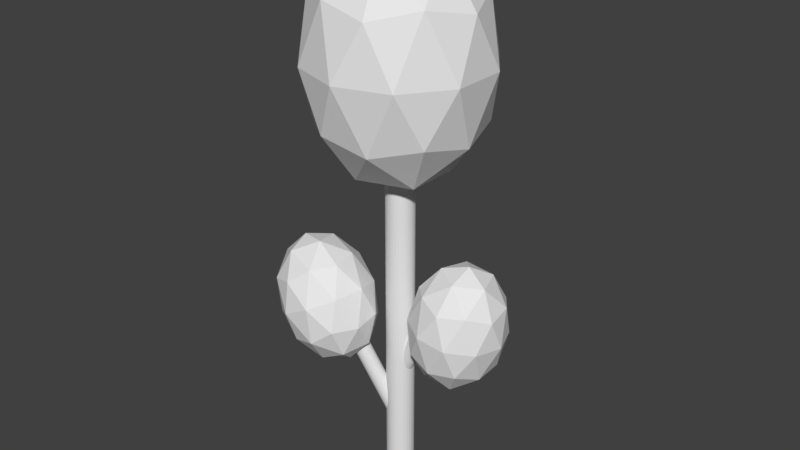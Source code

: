 # Source: Tree3.blend  (saved by Blender 2.79.0; exported with 4.5.12 LTS)
import bpy
from mathutils import Matrix  # noqa: F401  (used for matrix-valued properties, if any)

bpy.ops.wm.read_factory_settings(use_empty=True)
scene = bpy.context.scene
scene.name = 'Scene'

# ---- collections
col_collection_1 = bpy.data.collections.new('Collection 1'); scene.collection.children.link(col_collection_1)

# ---- materials (node trees are filled in below, after node groups)
mat_tree_bark = bpy.data.materials.new('tree bark')
mat_tree_bark.alpha_threshold = 0.0
mat_tree_bark.use_transparent_shadow = False
mat_tree_bark.roughness = 0.5
mat_leaves = bpy.data.materials.new('leaves')
mat_leaves.alpha_threshold = 0.0
mat_leaves.use_transparent_shadow = False
mat_leaves.roughness = 0.5

# ---- material node trees

# ---- world
world_world = bpy.data.worlds.new('World'); scene.world = world_world
world_world.color = (0.05088, 0.05088, 0.05088)
world_world.use_sun_shadow = False
world_world.sun_shadow_jitter_overblur = 0.0
world_world.cycles.sampling_method = 'MANUAL'

# ---- meshes
me_cylinder = bpy.data.meshes.new('Cylinder')
me_cylinder.from_pydata([(0.0, 7.483, -0.6149), (0.0, -7.483, -0.6149), (0.12, 7.483, -0.6031), (0.12, -7.483, -0.6031), (0.2353, 7.483, -0.5681), (0.2353, -7.483, -0.5681), (0.3416, 7.483, -0.5113), (0.3416, -7.483, -0.5113), (0.4348, 7.483, -0.4348), (0.4348, -7.483, -0.4348), (0.5113, 7.483, -0.3416), (0.5113, -7.483, -0.3416), (0.5681, 7.483, -0.2353), (0.5681, -7.483, -0.2353), (0.6031, 7.483, -0.12), (0.6031, -7.483, -0.12), (0.6149, 7.483, -3.735e-07), (0.6149, -7.483, 2.807e-07), (0.6031, 7.483, 0.12), (0.6031, -7.483, 0.12), (0.5681, 7.483, 0.2353), (0.5681, -7.483, 0.2353), (0.5113, 7.483, 0.3416), (0.5113, -7.483, 0.3416), (0.4348, 7.483, 0.4348), (0.4348, -7.483, 0.4348), (0.3416, 7.483, 0.5113), (0.3416, -7.483, 0.5113), (0.2353, 7.483, 0.5681), (0.2353, -7.483, 0.5681), (0.12, 7.483, 0.6031), (0.12, -7.483, 0.6031), (-2.004e-07, 7.483, 0.6149), (-2.004e-07, -7.483, 0.6149), (-0.12, 7.483, 0.6031), (-0.12, -7.483, 0.6031), (-0.2353, 7.483, 0.5681), (-0.2353, -7.483, 0.5681), (-0.3416, 7.483, 0.5113), (-0.3416, -7.483, 0.5113), (-0.4348, 7.483, 0.4348), (-0.4348, -7.483, 0.4348), (-0.5113, 7.483, 0.3416), (-0.5113, -7.483, 0.3416), (-0.5681, 7.483, 0.2353), (-0.5681, -7.483, 0.2353), (-0.6031, 7.483, 0.12), (-0.6031, -7.483, 0.12), (-0.6149, 7.483, -9.208e-07), (-0.6149, -7.483, -2.667e-07), (-0.6031, 7.483, -0.12), (-0.6031, -7.483, -0.12), (-0.5681, 7.483, -0.2353), (-0.5681, -7.483, -0.2353), (-0.5113, 7.483, -0.3416), (-0.5113, -7.483, -0.3416), (-0.4348, 7.483, -0.4348), (-0.4348, -7.483, -0.4348), (-0.3416, 7.483, -0.5113), (-0.3416, -7.483, -0.5113), (-0.2353, 7.483, -0.5681), (-0.2353, -7.483, -0.5681), (-0.12, 7.483, -0.6031), (-0.12, -7.483, -0.6031), (-1.24, -0.9694, 1.231), (0.2499, -4.909, 0.2496), (0.1691, -1.97, -0.3682), (1.953, 1.97, -0.3682), (0.2345, -1.999, -0.3611), (2.018, 1.94, -0.3611), (0.2975, -2.028, -0.3402), (2.081, 1.912, -0.3402), (0.3555, -2.054, -0.3062), (2.139, 1.885, -0.3062), (0.4063, -2.077, -0.2604), (2.19, 1.862, -0.2604), (0.448, -2.096, -0.2046), (2.232, 1.843, -0.2046), (0.479, -2.11, -0.1409), (2.263, 1.829, -0.1409), (0.4981, -2.119, -0.07184), (2.282, 1.821, -0.07184), (0.5045, -2.122, -1.123e-07), (2.288, 1.818, -2.845e-07), (0.4981, -2.119, 0.07184), (2.282, 1.821, 0.07184), (0.479, -2.11, 0.1409), (2.263, 1.829, 0.1409), (0.448, -2.096, 0.2046), (2.232, 1.843, 0.2046), (0.4063, -2.077, 0.2604), (2.19, 1.862, 0.2604), (0.3555, -2.054, 0.3062), (2.139, 1.885, 0.3062), (0.2975, -2.028, 0.3402), (2.081, 1.912, 0.3402), (0.2345, -1.999, 0.3611), (2.018, 1.94, 0.3611), (0.1691, -1.97, 0.3682), (1.953, 1.97, 0.3682), (0.1037, -1.94, 0.3611), (1.887, 1.999, 0.3611), (0.04073, -1.912, 0.3402), (1.824, 2.028, 0.3402), (-0.01727, -1.885, 0.3062), (1.766, 2.054, 0.3062), (-0.0681, -1.862, 0.2604), (1.715, 2.077, 0.2604), (-0.1098, -1.843, 0.2046), (1.674, 2.096, 0.2046), (-0.1408, -1.829, 0.1409), (1.643, 2.11, 0.1409), (-0.1599, -1.821, 0.07184), (1.624, 2.119, 0.07184), (-0.1663, -1.818, -4.534e-07), (1.617, 2.122, -6.256e-07), (-0.1599, -1.821, -0.07184), (1.624, 2.119, -0.07184), (-0.1408, -1.829, -0.1409), (1.643, 2.11, -0.1409), (-0.1098, -1.843, -0.2046), (1.674, 2.096, -0.2046), (-0.0681, -1.862, -0.2604), (1.715, 2.077, -0.2604), (-0.01726, -1.885, -0.3062), (1.766, 2.054, -0.3062), (0.04073, -1.912, -0.3402), (1.824, 2.028, -0.3402), (0.1037, -1.94, -0.3611), (1.887, 1.999, -0.3611), (0.1913, -4.938, 0.2797), (-1.298, -0.9991, 1.261), (0.1273, -4.967, 0.2968), (-1.362, -1.028, 1.278), (0.0601, -4.993, 0.3003), (-1.429, -1.054, 1.281), (-0.007536, -5.016, 0.29), (-1.497, -1.077, 1.271), (-0.07307, -5.035, 0.2663), (-1.563, -1.096, 1.247), (-0.134, -5.049, 0.2302), (-1.624, -1.11, 1.211), (-0.1879, -5.058, 0.183), (-1.677, -1.118, 1.164), (-0.2328, -5.061, 0.1266), (-1.722, -1.121, 1.108), (-0.2669, -5.058, 0.06304), (-1.756, -1.118, 1.044), (-0.289, -5.049, -0.005148), (-1.779, -1.11, 0.9759), (-0.2981, -5.035, -0.07536), (-1.788, -1.096, 0.9056), (-0.294, -5.016, -0.1449), (-1.784, -1.077, 0.8361), (-0.2767, -4.993, -0.2111), (-1.766, -1.054, 0.7699), (-0.247, -4.967, -0.2714), (-1.737, -1.028, 0.7096), (-0.2059, -4.938, -0.3235), (-1.695, -0.9991, 0.6575), (-0.1552, -4.909, -0.3654), (-1.645, -0.9694, 0.6156), (-0.09664, -4.879, -0.3955), (-1.586, -0.9398, 0.5855), (-0.03256, -4.851, -0.4126), (-1.522, -0.9113, 0.5684), (0.03459, -4.824, -0.4161), (-1.455, -0.8851, 0.5649), (0.1022, -4.801, -0.4058), (-1.387, -0.862, 0.5752), (0.1678, -4.782, -0.3822), (-1.322, -0.8431, 0.5988), (0.2287, -4.768, -0.3461), (-1.261, -0.8291, 0.6349), (0.2826, -4.76, -0.2989), (-1.207, -0.8205, 0.6821), (0.3275, -4.757, -0.2424), (-1.162, -0.8176, 0.7386), (0.3616, -4.76, -0.1789), (-1.128, -0.8205, 0.8021), (0.3837, -4.768, -0.1107), (-1.106, -0.8291, 0.8703), (0.3928, -4.782, -0.04048), (-1.097, -0.8431, 0.9405), (0.3886, -4.801, 0.02907), (-1.101, -0.862, 1.01), (0.3714, -4.824, 0.09527), (-1.118, -0.8851, 1.076), (0.3417, -4.851, 0.1556), (-1.148, -0.9113, 1.137), (0.3006, -4.879, 0.2077), (-1.189, -0.9398, 1.189), (3.254, 3.899, -0.3221), (3.139, 2.421, 1.617), (4.843, 2.138, 0.2532), (4.073, 2.145, -1.808), (1.893, 2.431, -1.719), (1.315, 2.602, 0.3979), (3.887, -0.2483, 1.329), (4.464, -0.4189, -0.7881), (2.641, -0.2377, -2.007), (0.9365, 0.04482, -0.6434), (1.707, 0.0383, 1.418), (2.526, -1.717, -0.06804), (4.252, 3.357, -0.006229), (3.25, 3.523, 0.7952), (4.184, 2.488, 1.133), (2.111, 2.76, 1.218), (2.178, 3.63, 0.07881), (3.799, 3.361, -1.218), (4.733, 2.326, -0.8798), (2.517, 3.529, -1.165), (2.999, 2.498, -2.039), (1.378, 2.767, -0.7422), (2.341, 1.254, 1.818), (1.269, 1.36, 1.102), (4.624, 0.9191, 0.9642), (3.622, 1.085, 1.766), (4.511, 0.8227, -1.492), (4.963, 0.8189, -0.2801), (2.157, 1.098, -2.156), (3.439, 0.9292, -2.208), (0.8162, 1.364, -0.11), (1.156, 1.264, -1.354), (2.78, -0.3151, 1.649), (4.401, -0.5838, 0.3521), (3.669, -0.5775, -1.609), (1.595, -0.305, -1.524), (1.046, -0.1428, 0.4897), (3.262, -1.347, 0.7753), (1.98, -1.178, 0.8279), (3.601, -1.447, -0.4689), (2.529, -1.34, -1.185), (1.528, -1.174, -0.3839), (-4.116, 3.594, 1.294), (-3.364, 2.315, 3.232), (-1.805, 3.058, 1.869), (-2.44, 2.623, -0.1927), (-4.393, 1.611, -0.1033), (-4.964, 1.421, 2.014), (-1.224, 0.5535, 2.944), (-0.6534, 0.7436, 0.8276), (-2.253, -0.1503, -0.3913), (-3.813, -0.893, 0.9723), (-3.177, -0.458, 3.034), (-1.502, -1.429, 1.548), (-2.987, 3.72, 1.609), (-3.903, 3.283, 2.411), (-2.545, 2.968, 2.749), (-4.402, 2.006, 2.834), (-4.844, 2.758, 1.694), (-3.36, 3.464, 0.3976), (-2.002, 3.149, 0.7358), (-4.508, 2.87, 0.4502), (-3.523, 2.299, -0.4234), (-5.007, 1.593, 0.8734), (-3.352, 0.9017, 3.434), (-4.292, 0.3762, 2.717), (-1.287, 1.933, 2.58), (-2.204, 1.496, 3.381), (-1.325, 1.789, 0.1238), (-0.9516, 2.044, 1.336), (-3.413, 0.6688, -0.5401), (-2.265, 1.263, -0.5927), (-4.666, 0.1205, 1.506), (-4.33, 0.2323, 0.2614), (-2.094, -0.1339, 3.265), (-0.6107, 0.5724, 1.968), (-1.215, 0.1587, 0.007058), (-3.072, -0.8033, 0.09209), (-3.615, -0.9841, 2.105), (-1.109, -0.7048, 2.391), (-2.257, -1.299, 2.444), (-0.7736, -0.5931, 1.147), (-1.714, -1.119, 0.4303), (-2.631, -1.555, 1.232), (0.0, 6.533, -2.856e-07), (2.819, 9.449, 2.048), (-1.077, 9.449, 3.314), (-3.484, 9.449, -4.13e-07), (-1.077, 9.449, -3.314), (2.819, 9.449, -2.048), (1.077, 14.17, 3.314), (-2.819, 14.17, 2.048), (-2.819, 14.17, -2.048), (1.077, 14.17, -3.314), (3.484, 14.17, -6.193e-07), (0.0, 17.08, -7.467e-07), (-0.6329, 7.321, 1.948), (1.657, 7.321, 1.204), (1.024, 9.035, 3.152), (3.314, 9.035, -3.949e-07), (1.657, 7.321, -1.204), (-2.048, 7.321, -3.2e-07), (-2.681, 9.035, 1.948), (-0.6329, 7.321, -1.948), (-2.681, 9.035, -1.948), (1.024, 9.035, -3.152), (3.705, 11.81, 1.204), (3.705, 11.81, -1.204), (0.0, 11.81, 3.896), (2.29, 11.81, 3.152), (-3.705, 11.81, 1.204), (-2.29, 11.81, 3.152), (-2.29, 11.81, -3.152), (-3.705, 11.81, -1.204), (2.29, 11.81, -3.152), (0.0, 11.81, -3.896), (2.681, 14.58, 1.948), (-1.024, 14.58, 3.152), (-3.314, 14.58, -6.374e-07), (-1.024, 14.58, -3.152), (2.681, 14.58, -1.948), (0.6329, 16.3, 1.948), (2.048, 16.3, -7.123e-07), (-1.657, 16.3, 1.204), (-1.657, 16.3, -1.204), (0.6329, 16.3, -1.948)], [], [(0, 2, 3, 1), (2, 4, 5, 3), (4, 6, 7, 5), (6, 8, 9, 7), (8, 10, 11, 9), (10, 12, 13, 11), (12, 14, 15, 13), (14, 16, 17, 15), (16, 18, 19, 17), (18, 20, 21, 19), (20, 22, 23, 21), (22, 24, 25, 23), (24, 26, 27, 25), (26, 28, 29, 27), (28, 30, 31, 29), (30, 32, 33, 31), (32, 34, 35, 33), (34, 36, 37, 35), (36, 38, 39, 37), (38, 40, 41, 39), (40, 42, 43, 41), (42, 44, 45, 43), (44, 46, 47, 45), (46, 48, 49, 47), (48, 50, 51, 49), (50, 52, 53, 51), (52, 54, 55, 53), (54, 56, 57, 55), (56, 58, 59, 57), (58, 60, 61, 59), (3, 5, 7, 9, 11, 13, 15, 17, 19, 21, 23, 25, 27, 29, 31, 33, 35, 37, 39, 41, 43, 45, 47, 49, 51, 53, 55, 57, 59, 61, 63, 1), (60, 62, 63, 61), (62, 0, 1, 63), (0, 62, 60, 58, 56, 54, 52, 50, 48, 46, 44, 42, 40, 38, 36, 34, 32, 30, 28, 26, 24, 22, 20, 18, 16, 14, 12, 10, 8, 6, 4, 2), (131, 64, 191, 189, 187, 185, 183, 181, 179, 177, 175, 173, 171, 169, 167, 165, 163, 161, 159, 157, 155, 153, 151, 149, 147, 145, 143, 141, 139, 137, 135, 133), (66, 67, 69, 68), (186, 187, 189, 188), (68, 69, 71, 70), (184, 185, 187, 186), (70, 71, 73, 72), (182, 183, 185, 184), (72, 73, 75, 74), (180, 181, 183, 182), (74, 75, 77, 76), (178, 179, 181, 180), (76, 77, 79, 78), (176, 177, 179, 178), (78, 79, 81, 80), (174, 175, 177, 176), (80, 81, 83, 82), (172, 173, 175, 174), (82, 83, 85, 84), (170, 171, 173, 172), (84, 85, 87, 86), (168, 169, 171, 170), (86, 87, 89, 88), (166, 167, 169, 168), (88, 89, 91, 90), (164, 165, 167, 166), (90, 91, 93, 92), (162, 163, 165, 164), (92, 93, 95, 94), (160, 161, 163, 162), (94, 95, 97, 96), (158, 159, 161, 160), (96, 97, 99, 98), (156, 157, 159, 158), (98, 99, 101, 100), (154, 155, 157, 156), (100, 101, 103, 102), (152, 153, 155, 154), (102, 103, 105, 104), (150, 151, 153, 152), (104, 105, 107, 106), (148, 149, 151, 150), (106, 107, 109, 108), (146, 147, 149, 148), (108, 109, 111, 110), (144, 145, 147, 146), (110, 111, 113, 112), (142, 143, 145, 144), (112, 113, 115, 114), (140, 141, 143, 142), (114, 115, 117, 116), (138, 139, 141, 140), (116, 117, 119, 118), (136, 137, 139, 138), (118, 119, 121, 120), (134, 135, 137, 136), (120, 121, 123, 122), (65, 130, 132, 134, 136, 138, 140, 142, 144, 146, 148, 150, 152, 154, 156, 158, 160, 162, 164, 166, 168, 170, 172, 174, 176, 178, 180, 182, 184, 186, 188, 190), (132, 133, 135, 134), (122, 123, 125, 124), (190, 191, 64, 65), (130, 131, 133, 132), (124, 125, 127, 126), (69, 67, 129, 127, 125, 123, 121, 119, 117, 115, 113, 111, 109, 107, 105, 103, 101, 99, 97, 95, 93, 91, 89, 87, 85, 83, 81, 79, 77, 75, 73, 71), (65, 64, 131, 130), (126, 127, 129, 128), (188, 189, 191, 190), (128, 129, 67, 66), (66, 68, 70, 72, 74, 76, 78, 80, 82, 84, 86, 88, 90, 92, 94, 96, 98, 100, 102, 104, 106, 108, 110, 112, 114, 116, 118, 120, 122, 124, 126, 128), (192, 205, 204), (193, 205, 207), (192, 204, 209), (192, 209, 211), (192, 211, 208), (193, 207, 214), (194, 206, 216), (195, 210, 218), (196, 212, 220), (197, 213, 222), (193, 214, 217), (194, 216, 219), (195, 218, 221), (196, 220, 223), (197, 222, 215), (198, 224, 229), (199, 225, 231), (200, 226, 232), (201, 227, 233), (202, 228, 230), (230, 233, 203), (230, 228, 233), (228, 201, 233), (233, 232, 203), (233, 227, 232), (227, 200, 232), (232, 231, 203), (232, 226, 231), (226, 199, 231), (231, 229, 203), (231, 225, 229), (225, 198, 229), (229, 230, 203), (229, 224, 230), (224, 202, 230), (215, 228, 202), (215, 222, 228), (222, 201, 228), (223, 227, 201), (223, 220, 227), (220, 200, 227), (221, 226, 200), (221, 218, 226), (218, 199, 226), (219, 225, 199), (219, 216, 225), (216, 198, 225), (217, 224, 198), (217, 214, 224), (214, 202, 224), (222, 223, 201), (222, 213, 223), (213, 196, 223), (220, 221, 200), (220, 212, 221), (212, 195, 221), (218, 219, 199), (218, 210, 219), (210, 194, 219), (216, 217, 198), (216, 206, 217), (206, 193, 217), (214, 215, 202), (214, 207, 215), (207, 197, 215), (208, 213, 197), (208, 211, 213), (211, 196, 213), (211, 212, 196), (211, 209, 212), (209, 195, 212), (209, 210, 195), (209, 204, 210), (204, 194, 210), (207, 208, 197), (207, 205, 208), (205, 192, 208), (204, 206, 194), (204, 205, 206), (205, 193, 206), (234, 247, 246), (235, 247, 249), (234, 246, 251), (234, 251, 253), (234, 253, 250), (235, 249, 256), (236, 248, 258), (237, 252, 260), (238, 254, 262), (239, 255, 264), (235, 256, 259), (236, 258, 261), (237, 260, 263), (238, 262, 265), (239, 264, 257), (240, 266, 271), (241, 267, 273), (242, 268, 274), (243, 269, 275), (244, 270, 272), (272, 275, 245), (272, 270, 275), (270, 243, 275), (275, 274, 245), (275, 269, 274), (269, 242, 274), (274, 273, 245), (274, 268, 273), (268, 241, 273), (273, 271, 245), (273, 267, 271), (267, 240, 271), (271, 272, 245), (271, 266, 272), (266, 244, 272), (257, 270, 244), (257, 264, 270), (264, 243, 270), (265, 269, 243), (265, 262, 269), (262, 242, 269), (263, 268, 242), (263, 260, 268), (260, 241, 268), (261, 267, 241), (261, 258, 267), (258, 240, 267), (259, 266, 240), (259, 256, 266), (256, 244, 266), (264, 265, 243), (264, 255, 265), (255, 238, 265), (262, 263, 242), (262, 254, 263), (254, 237, 263), (260, 261, 241), (260, 252, 261), (252, 236, 261), (258, 259, 240), (258, 248, 259), (248, 235, 259), (256, 257, 244), (256, 249, 257), (249, 239, 257), (250, 255, 239), (250, 253, 255), (253, 238, 255), (253, 254, 238), (253, 251, 254), (251, 237, 254), (251, 252, 237), (251, 246, 252), (246, 236, 252), (249, 250, 239), (249, 247, 250), (247, 234, 250), (246, 248, 236), (246, 247, 248), (247, 235, 248), (276, 289, 288), (277, 289, 291), (276, 288, 293), (276, 293, 295), (276, 295, 292), (277, 291, 298), (278, 290, 300), (279, 294, 302), (280, 296, 304), (281, 297, 306), (277, 298, 301), (278, 300, 303), (279, 302, 305), (280, 304, 307), (281, 306, 299), (282, 308, 313), (283, 309, 315), (284, 310, 316), (285, 311, 317), (286, 312, 314), (314, 317, 287), (314, 312, 317), (312, 285, 317), (317, 316, 287), (317, 311, 316), (311, 284, 316), (316, 315, 287), (316, 310, 315), (310, 283, 315), (315, 313, 287), (315, 309, 313), (309, 282, 313), (313, 314, 287), (313, 308, 314), (308, 286, 314), (299, 312, 286), (299, 306, 312), (306, 285, 312), (307, 311, 285), (307, 304, 311), (304, 284, 311), (305, 310, 284), (305, 302, 310), (302, 283, 310), (303, 309, 283), (303, 300, 309), (300, 282, 309), (301, 308, 282), (301, 298, 308), (298, 286, 308), (306, 307, 285), (306, 297, 307), (297, 280, 307), (304, 305, 284), (304, 296, 305), (296, 279, 305), (302, 303, 283), (302, 294, 303), (294, 278, 303), (300, 301, 282), (300, 290, 301), (290, 277, 301), (298, 299, 286), (298, 291, 299), (291, 281, 299), (292, 297, 281), (292, 295, 297), (295, 280, 297), (295, 296, 280), (295, 293, 296), (293, 279, 296), (293, 294, 279), (293, 288, 294), (288, 278, 294), (291, 292, 281), (291, 289, 292), (289, 276, 292), (288, 290, 278), (288, 289, 290), (289, 277, 290)])
me_cylinder.polygons.foreach_set('material_index', [0, 0, 0, 0, 0, 0, 0, 0, 0, 0, 0, 0, 0, 0, 0, 0, 0, 0, 0, 0, 0, 0, 0, 0, 0, 0, 0, 0, 0, 0, 0, 0, 0, 0, 0, 0, 0, 0, 0, 0, 0, 0, 0, 0, 0, 0, 0, 0, 0, 0, 0, 0, 0, 0, 0, 0, 0, 0, 0, 0, 0, 0, 0, 0, 0, 0, 0, 0, 0, 0, 0, 0, 0, 0, 0, 0, 0, 0, 0, 0, 0, 0, 0, 0, 0, 0, 0, 0, 0, 0, 0, 0, 0, 0, 0, 0, 0, 0, 0, 0, 0, 0, 1, 1, 1, 1, 1, 1, 1, 1, 1, 1, 1, 1, 1, 1, 1, 1, 1, 1, 1, 1, 1, 1, 1, 1, 1, 1, 1, 1, 1, 1, 1, 1, 1, 1, 1, 1, 1, 1, 1, 1, 1, 1, 1, 1, 1, 1, 1, 1, 1, 1, 1, 1, 1, 1, 1, 1, 1, 1, 1, 1, 1, 1, 1, 1, 1, 1, 1, 1, 1, 1, 1, 1, 1, 1, 1, 1, 1, 1, 1, 1, 1, 1, 1, 1, 1, 1, 1, 1, 1, 1, 1, 1, 1, 1, 1, 1, 1, 1, 1, 1, 1, 1, 1, 1, 1, 1, 1, 1, 1, 1, 1, 1, 1, 1, 1, 1, 1, 1, 1, 1, 1, 1, 1, 1, 1, 1, 1, 1, 1, 1, 1, 1, 1, 1, 1, 1, 1, 1, 1, 1, 1, 1, 1, 1, 1, 1, 1, 1, 1, 1, 1, 1, 1, 1, 1, 1, 1, 1, 1, 1, 1, 1, 1, 1, 1, 1, 1, 1, 1, 1, 1, 1, 1, 1, 1, 1, 1, 1, 1, 1, 1, 1, 1, 1, 1, 1, 1, 1, 1, 1, 1, 1, 1, 1, 1, 1, 1, 1, 1, 1, 1, 1, 1, 1, 1, 1, 1, 1, 1, 1, 1, 1, 1, 1, 1, 1, 1, 1, 1, 1, 1, 1, 1, 1, 1, 1, 1, 1, 1, 1, 1, 1, 1, 1, 1, 1, 1, 1, 1, 1])
_uv = me_cylinder.uv_layers.new(name='UVMap')
_uv.uv.foreach_set('vector', [0.4784, 0.0, 0.4457, 0.0, 0.4457, 0.3344, 0.4784, 0.3344, 0.4457, 0.0, 0.4135, 2.99e-08, 0.4135, 0.3344, 0.4457, 0.3344, 0.4135, 2.99e-08, 0.3832, 1.993e-08, 0.3832, 0.3344, 0.4135, 0.3344, 0.3832, 1.993e-08, 0.356, 1.993e-08, 0.356, 0.3344, 0.3832, 0.3344, 0.356, 1.993e-08, 0.3328, 1.993e-08, 0.3328, 0.3344, 0.356, 0.3344, 0.2121, 0.6656, 0.1849, 0.6656, 0.1849, 1.0, 0.2121, 1.0, 0.1849, 0.6656, 0.1546, 0.6656, 0.1546, 1.0, 0.1849, 1.0, 0.1546, 0.6656, 0.1225, 0.6656, 0.1225, 1.0, 0.1546, 1.0, 0.1225, 0.6656, 0.08968, 0.6656, 0.08968, 1.0, 0.1225, 1.0, 0.08968, 0.6656, 0.05754, 0.6656, 0.05754, 1.0, 0.08968, 1.0, 0.05754, 0.6656, 0.02725, 0.6656, 0.02725, 1.0, 0.05754, 1.0, 0.02725, 0.6656, 9.966e-09, 0.6656, 0.0, 1.0, 0.02725, 1.0, 0.3328, 0.6688, 0.3601, 0.6688, 0.3601, 0.3344, 0.3328, 0.3344, 0.3601, 0.6688, 0.3903, 0.6688, 0.3903, 0.3344, 0.3601, 0.3344, 0.3903, 0.6688, 0.4225, 0.6688, 0.4225, 0.3344, 0.3903, 0.3344, 0.4225, 0.6688, 0.4553, 0.6688, 0.4553, 0.3344, 0.4225, 0.3344, 0.4553, 0.6688, 0.4874, 0.6688, 0.4874, 0.3344, 0.4553, 0.3344, 0.4874, 0.6688, 0.5177, 0.6688, 0.5177, 0.3344, 0.4874, 0.3344, 0.5177, 0.6688, 0.5449, 0.6688, 0.5449, 0.3344, 0.5177, 0.3344, 0.5449, 0.6688, 0.5681, 0.6688, 0.5681, 0.3344, 0.5449, 0.3344, 0.5681, 0.6688, 0.5954, 0.6688, 0.5954, 0.3344, 0.5681, 0.3344, 0.5954, 0.6688, 0.6257, 0.6688, 0.6257, 0.3344, 0.5954, 0.3344, 0.6257, 0.6688, 0.6578, 0.6688, 0.6578, 0.3344, 0.6257, 0.3344, 0.6578, 0.6688, 0.6906, 0.6688, 0.6906, 0.3344, 0.6578, 0.3344, 0.6906, 0.6688, 0.7227, 0.6688, 0.7227, 0.3344, 0.6906, 0.3344, 0.7227, 0.6688, 0.753, 0.6688, 0.753, 0.3344, 0.7227, 0.3344, 0.753, 0.6688, 0.7803, 0.6688, 0.7803, 0.3344, 0.753, 0.3344, 0.7803, 0.6688, 0.8034, 0.6688, 0.8034, 0.3344, 0.7803, 0.3344, 0.5913, 1.993e-08, 0.5681, 1.993e-08, 0.5681, 0.3344, 0.5913, 0.3344, 0.5681, 1.993e-08, 0.5409, 1.993e-08, 0.5409, 0.3344, 0.5681, 0.3344, 0.15, 0.6656, 0.1828, 0.6656, 0.2149, 0.6592, 0.2452, 0.6467, 0.2725, 0.6284, 0.2956, 0.6053, 0.3139, 0.578, 0.3264, 0.5477, 0.3328, 0.5156, 0.3328, 0.4828, 0.3264, 0.4507, 0.3139, 0.4204, 0.2956, 0.3931, 0.2725, 0.3699, 0.2452, 0.3517, 0.2149, 0.3392, 0.1828, 0.3328, 0.15, 0.3328, 0.1179, 0.3392, 0.08758, 0.3517, 0.06033, 0.3699, 0.03715, 0.3931, 0.01894, 0.4204, 0.006395, 0.4507, 0.0, 0.4828, 2.99e-08, 0.5156, 0.006395, 0.5477, 0.01894, 0.578, 0.03715, 0.6053, 0.06033, 0.6284, 0.08758, 0.6467, 0.1179, 0.6592, 0.5409, 1.993e-08, 0.5106, 1.993e-08, 0.5106, 0.3344, 0.5409, 0.3344, 0.5106, 1.993e-08, 0.4784, 0.0, 0.4784, 0.3344, 0.5106, 0.3344, 1.993e-08, 0.1828, 0.006395, 0.2149, 0.01894, 0.2452, 0.03715, 0.2725, 0.06033, 0.2956, 0.08758, 0.3139, 0.1179, 0.3264, 0.15, 0.3328, 0.1828, 0.3328, 0.2149, 0.3264, 0.2452, 0.3139, 0.2725, 0.2956, 0.2956, 0.2725, 0.3139, 0.2452, 0.3264, 0.2149, 0.3328, 0.1828, 0.3328, 0.15, 0.3264, 0.1179, 0.3139, 0.08758, 0.2956, 0.06033, 0.2725, 0.03715, 0.2452, 0.01894, 0.2149, 0.006395, 0.1828, 0.0, 0.15, 9.966e-09, 0.1179, 0.006395, 0.08758, 0.01894, 0.06033, 0.03715, 0.03715, 0.06033, 0.01894, 0.08758, 0.006395, 0.1179, 0.0, 0.15, 0.5929, 0.8929, 0.596, 0.8669, 0.5933, 0.8409, 0.5851, 0.8159, 0.5715, 0.7929, 0.5532, 0.7727, 0.5308, 0.7562, 0.5051, 0.7438, 0.4772, 0.7362, 0.4482, 0.7337, 0.4191, 0.7362, 0.3911, 0.7438, 0.3653, 0.7561, 0.3426, 0.7726, 0.3239, 0.7928, 0.3099, 0.8158, 0.3012, 0.8407, 0.2981, 0.8667, 0.3007, 0.8927, 0.309, 0.9177, 0.3226, 0.9407, 0.3409, 0.9609, 0.3633, 0.9775, 0.389, 0.9898, 0.4168, 0.9974, 0.4459, 1.0, 0.475, 0.9974, 0.503, 0.9899, 0.5288, 0.9776, 0.5515, 0.961, 0.5702, 0.9409, 0.5842, 0.9179, 0.596, 0.8669, 0.596, 0.1332, 0.5933, 0.1073, 0.5933, 0.8409, 0.5715, 0.05925, 0.5715, 0.7929, 0.5851, 0.8159, 0.5851, 0.08228, 0.5933, 0.8409, 0.5933, 0.1073, 0.5851, 0.08228, 0.5851, 0.8159, 0.5532, 0.03906, 0.5532, 0.7727, 0.5715, 0.7929, 0.5715, 0.05925, 0.5851, 0.8159, 0.5851, 0.08228, 0.5715, 0.05925, 0.5715, 0.7929, 0.5308, 0.02249, 0.5308, 0.7562, 0.5532, 0.7727, 0.5532, 0.03906, 0.5715, 0.7929, 0.5715, 0.05925, 0.5532, 0.03906, 0.5532, 0.7727, 0.5051, 0.01017, 0.5051, 0.7438, 0.5308, 0.7562, 0.5308, 0.02249, 0.5532, 0.7727, 0.5532, 0.03906, 0.5308, 0.02249, 0.5308, 0.7562, 0.4772, 0.002577, 0.4772, 0.7362, 0.5051, 0.7438, 0.5051, 0.01017, 0.5308, 0.7562, 0.5308, 0.02249, 0.5051, 0.01017, 0.5051, 0.7438, 0.4482, 0.0, 0.4482, 0.7337, 0.4772, 0.7362, 0.4772, 0.002577, 0.5051, 0.7438, 0.5051, 0.01017, 0.4772, 0.002577, 0.4772, 0.7362, 0.4191, 0.00254, 0.4191, 0.7362, 0.4482, 0.7337, 0.4482, 0.0, 0.4772, 0.7362, 0.4772, 0.002577, 0.4482, 0.0, 0.4482, 0.7337, 0.3911, 0.0101, 0.3911, 0.7438, 0.4191, 0.7362, 0.4191, 0.00254, 0.4482, 0.7337, 0.4482, 0.0, 0.4191, 0.00254, 0.4191, 0.7362, 0.3653, 0.02239, 0.3653, 0.7561, 0.3911, 0.7438, 0.3911, 0.0101, 0.4191, 0.7362, 0.4191, 0.00254, 0.3911, 0.0101, 0.3911, 0.7438, 0.3426, 0.03893, 0.3426, 0.7726, 0.3653, 0.7561, 0.3653, 0.02239, 0.3911, 0.7438, 0.3911, 0.0101, 0.3653, 0.02239, 0.3653, 0.7561, 0.3239, 0.05909, 0.3239, 0.7928, 0.3426, 0.7726, 0.3426, 0.03893, 0.3653, 0.7561, 0.3653, 0.02239, 0.3426, 0.03893, 0.3426, 0.7726, 0.3099, 0.0821, 0.3099, 0.8158, 0.3239, 0.7928, 0.3239, 0.05909, 0.3426, 0.7726, 0.3426, 0.03893, 0.3239, 0.05909, 0.3239, 0.7928, 0.3012, 0.1071, 0.3012, 0.8407, 0.3099, 0.8158, 0.3099, 0.0821, 0.3239, 0.7928, 0.3239, 0.05909, 0.3099, 0.0821, 0.3099, 0.8158, 0.2981, 0.133, 0.2981, 0.8667, 0.3012, 0.8407, 0.3012, 0.1071, 0.3099, 0.8158, 0.3099, 0.0821, 0.3012, 0.1071, 0.3012, 0.8407, 0.002864, 0.8408, 0.002864, 0.1072, 1.039e-07, 0.1332, 0.0, 0.8668, 0.3012, 0.8407, 0.3012, 0.1071, 0.2981, 0.133, 0.2981, 0.8667, 0.01135, 0.8159, 0.01135, 0.08221, 0.002864, 0.1072, 0.002864, 0.8408, 0.2981, 0.8668, 0.2981, 0.1332, 0.2952, 0.1592, 0.2952, 0.8928, 0.02512, 0.7928, 0.02512, 0.05919, 0.01135, 0.08221, 0.01135, 0.8159, 0.2952, 0.8928, 0.2952, 0.1592, 0.2868, 0.1841, 0.2868, 0.9178, 0.04366, 0.7727, 0.04366, 0.03901, 0.02512, 0.05919, 0.02512, 0.7928, 0.2868, 0.9178, 0.2868, 0.1841, 0.273, 0.2072, 0.273, 0.9408, 0.06624, 0.7561, 0.06624, 0.02244, 0.04366, 0.03901, 0.04366, 0.7727, 0.273, 0.9408, 0.273, 0.2072, 0.2544, 0.2273, 0.2544, 0.961, 0.09201, 0.7438, 0.09201, 0.01014, 0.06624, 0.02244, 0.06624, 0.7561, 0.2544, 0.961, 0.2544, 0.2273, 0.2319, 0.2439, 0.2319, 0.9776, 0.12, 0.7362, 0.12, 0.002559, 0.09201, 0.01014, 0.09201, 0.7438, 0.2319, 0.9776, 0.2319, 0.2439, 0.2061, 0.2562, 0.2061, 0.9899, 0.1491, 0.7337, 0.1491, 0.0, 0.12, 0.002559, 0.12, 0.7362, 0.2061, 0.9899, 0.2061, 0.2562, 0.1781, 0.2638, 0.1781, 0.9974, 0.1781, 0.7362, 0.1781, 0.002559, 0.1491, 0.0, 0.1491, 0.7337, 0.1781, 0.9974, 0.1781, 0.2638, 0.1491, 0.2663, 0.1491, 1.0, 0.2061, 0.7438, 0.2061, 0.01014, 0.1781, 0.002559, 0.1781, 0.7362, 0.1491, 1.0, 0.1491, 0.2663, 0.12, 0.2638, 0.12, 0.9974, 0.2319, 0.7561, 0.2319, 0.02244, 0.2061, 0.01014, 0.2061, 0.7438, 0.12, 0.9974, 0.12, 0.2638, 0.09201, 0.2562, 0.09201, 0.9899, 0.2544, 0.7727, 0.2544, 0.03901, 0.2319, 0.02244, 0.2319, 0.7561, 0.09201, 0.9899, 0.09201, 0.2562, 0.06624, 0.2439, 0.06624, 0.9776, 0.273, 0.7928, 0.273, 0.05919, 0.2544, 0.03901, 0.2544, 0.7727, 0.06624, 0.9776, 0.06624, 0.2439, 0.04366, 0.2273, 0.04366, 0.961, 0.2981, 0.8668, 0.2952, 0.8408, 0.2868, 0.8159, 0.273, 0.7928, 0.2544, 0.7727, 0.2319, 0.7561, 0.2061, 0.7438, 0.1781, 0.7362, 0.1491, 0.7337, 0.12, 0.7362, 0.09201, 0.7438, 0.06624, 0.7561, 0.04366, 0.7727, 0.02512, 0.7928, 0.01135, 0.8159, 0.002864, 0.8408, 0.0, 0.8668, 0.002864, 0.8928, 0.01135, 0.9178, 0.02512, 0.9408, 0.04366, 0.961, 0.06624, 0.9776, 0.09201, 0.9899, 0.12, 0.9974, 0.1491, 1.0, 0.1781, 0.9974, 0.2061, 0.9899, 0.2319, 0.9776, 0.2544, 0.961, 0.273, 0.9408, 0.2868, 0.9178, 0.2952, 0.8928, 0.2868, 0.8159, 0.2868, 0.08221, 0.273, 0.05919, 0.273, 0.7928, 0.04366, 0.961, 0.04366, 0.2273, 0.02512, 0.2072, 0.02512, 0.9408, 0.5933, 0.1073, 0.5933, 0.8409, 0.596, 0.8669, 0.596, 0.1332, 0.2952, 0.8408, 0.2952, 0.1072, 0.2868, 0.08221, 0.2868, 0.8159, 0.02512, 0.9408, 0.02512, 0.2072, 0.01135, 0.1841, 0.01135, 0.9178, 0.002864, 0.1072, 4.451e-08, 0.1332, 0.002864, 0.1592, 0.01135, 0.1841, 0.02512, 0.2072, 0.04366, 0.2273, 0.06624, 0.2439, 0.09201, 0.2562, 0.12, 0.2638, 0.1491, 0.2663, 0.1781, 0.2638, 0.2061, 0.2562, 0.2319, 0.2439, 0.2544, 0.2273, 0.273, 0.2072, 0.2868, 0.1841, 0.2952, 0.1592, 0.2981, 0.1332, 0.2952, 0.1072, 0.2868, 0.08221, 0.273, 0.05919, 0.2544, 0.03901, 0.2319, 0.02244, 0.2061, 0.01014, 0.1781, 0.002559, 0.1491, 0.0, 0.12, 0.002559, 0.09201, 0.01014, 0.06624, 0.02244, 0.04366, 0.03901, 0.02512, 0.05919, 0.01135, 0.08221, 0.2981, 0.8668, 0.2981, 0.1332, 0.2952, 0.1072, 0.2952, 0.8408, 0.01135, 0.9178, 0.01135, 0.1841, 0.002864, 0.1592, 0.002864, 0.8928, 0.5851, 0.08228, 0.5851, 0.8159, 0.5933, 0.8409, 0.5933, 0.1073, 0.002864, 0.8928, 0.002864, 0.1592, 4.451e-08, 0.1332, 0.0, 0.8668, 0.596, 0.8669, 0.5933, 0.8409, 0.5851, 0.8159, 0.5715, 0.7929, 0.5532, 0.7727, 0.5308, 0.7562, 0.5051, 0.7438, 0.4772, 0.7362, 0.4482, 0.7337, 0.4191, 0.7362, 0.3911, 0.7438, 0.3653, 0.7561, 0.3426, 0.7726, 0.3239, 0.7928, 0.3099, 0.8158, 0.3012, 0.8407, 0.2981, 0.8667, 0.3007, 0.8927, 0.309, 0.9177, 0.3226, 0.9407, 0.3409, 0.9609, 0.3633, 0.9775, 0.389, 0.9898, 0.4168, 0.9974, 0.4459, 1.0, 0.475, 0.9974, 0.503, 0.9899, 0.5288, 0.9776, 0.5515, 0.961, 0.5702, 0.9409, 0.5842, 0.9178, 0.5929, 0.8929, 0.2487, 0.8441, 0.1939, 0.6807, 0.325, 0.7138, 0.1273, 0.5432, 0.1939, 0.6807, 0.04775, 0.6807, 0.2487, 0.8441, 0.325, 0.7138, 0.3311, 0.9111, 0.2487, 0.8441, 0.3311, 0.9111, 0.2039, 1.0, 0.2487, 0.8441, 0.2039, 1.0, 0.1191, 0.8576, 0.1273, 0.5432, 0.04775, 0.6807, 0.01712, 0.5369, 0.4436, 0.4429, 0.4045, 0.5369, 0.3354, 0.371, 0.6616, 0.2684, 0.559, 0.371, 0.559, 0.1659, 0.7514, 0.1536, 0.8813, 0.1465, 0.802, 0.3196, 0.1082, 0.4429, 9.416e-07, 0.371, 0.09549, 0.2684, 0.7973, 0.9972, 0.7142, 0.8637, 0.8603, 0.8565, 0.4436, 0.4429, 0.3354, 0.371, 0.4309, 0.2684, 0.6616, 0.2684, 0.559, 0.1659, 0.6708, 0.1025, 0.7514, 0.1536, 0.802, 0.3196, 0.6719, 0.28, 0.1082, 0.4429, 0.09549, 0.2684, 0.2236, 0.371, 0.9108, 0.6905, 0.781, 0.6834, 0.862, 0.5369, 0.6623, 0.8441, 0.6046, 1.0, 0.5432, 0.8576, 0.535, 0.5432, 0.6145, 0.6807, 0.4684, 0.6807, 0.1082, 0.094, 0.0691, 0.0, 0.2073, 1.384e-07, 0.3262, 0.2684, 0.2236, 0.1659, 0.3354, 0.1025, 0.3311, 0.9111, 0.3373, 0.7138, 0.4136, 0.8441, 0.3354, 0.1025, 0.2236, 0.1659, 0.2073, 1.384e-07, 0.2236, 0.1659, 0.1082, 0.094, 0.2073, 1.384e-07, 0.3373, 0.7138, 0.4684, 0.6807, 0.4136, 0.8441, 0.3373, 0.7138, 0.4086, 0.5369, 0.4684, 0.6807, 0.4086, 0.5369, 0.535, 0.5432, 0.4684, 0.6807, 0.4684, 0.6807, 0.5432, 0.8576, 0.4136, 0.8441, 0.4684, 0.6807, 0.6145, 0.6807, 0.5432, 0.8576, 0.6145, 0.6807, 0.6623, 0.8441, 0.5432, 0.8576, 0.5432, 0.8576, 0.4584, 1.0, 0.4136, 0.8441, 0.5432, 0.8576, 0.6046, 1.0, 0.4584, 1.0, 0.9915, 0.6194, 0.9108, 0.6905, 0.862, 0.5369, 0.4584, 1.0, 0.3311, 0.9111, 0.4136, 0.8441, 0.862, 0.5369, 0.781, 0.6834, 0.7159, 0.5441, 0.781, 0.6834, 0.6623, 0.7028, 0.7159, 0.5441, 0.2236, 0.371, 0.2236, 0.1659, 0.3262, 0.2684, 0.2236, 0.371, 0.09549, 0.2684, 0.2236, 0.1659, 0.09549, 0.2684, 0.1082, 0.094, 0.2236, 0.1659, 0.0, 0.1659, 0.0691, 0.0, 0.1082, 0.094, 0.6719, 0.28, 0.802, 0.3196, 0.7386, 0.4603, 0.802, 0.3196, 0.865, 0.4603, 0.7386, 0.4603, 0.6452, 0.5369, 0.6145, 0.6807, 0.535, 0.5432, 0.6708, 0.1025, 0.559, 0.1659, 0.5427, 0.0, 0.559, 0.1659, 0.4436, 0.094, 0.5427, 0.0, 0.4309, 0.2684, 0.3354, 0.1659, 0.4436, 0.094, 0.4309, 0.2684, 0.3354, 0.371, 0.3354, 0.1659, 0.9904, 0.8169, 0.9108, 0.6905, 0.9915, 0.6194, 0.8603, 0.8565, 0.781, 0.6834, 0.9108, 0.6905, 0.8603, 0.8565, 0.7142, 0.8637, 0.781, 0.6834, 0.7142, 0.8637, 0.6623, 0.7028, 0.781, 0.6834, 0.09549, 0.2684, 0.0, 0.1659, 0.1082, 0.094, 0.09549, 0.2684, 9.416e-07, 0.371, 0.0, 0.1659, 0.6708, 0.08251, 0.7514, 0.1536, 0.6719, 0.28, 0.802, 0.3196, 0.9481, 0.3268, 0.865, 0.4603, 0.802, 0.3196, 0.8813, 0.1465, 0.9481, 0.3268, 0.8813, 0.1465, 1.0, 0.1659, 0.9481, 0.3268, 0.559, 0.1659, 0.4309, 0.2684, 0.4436, 0.094, 0.559, 0.1659, 0.559, 0.371, 0.4309, 0.2684, 0.559, 0.371, 0.4436, 0.4429, 0.4309, 0.2684, 0.9904, 0.8169, 0.8603, 0.8565, 0.9108, 0.6905, 0.9904, 0.8169, 0.9237, 0.9972, 0.8603, 0.8565, 0.9237, 0.9972, 0.7973, 0.9972, 0.8603, 0.8565, 0.3354, 0.4344, 0.2236, 0.371, 0.3262, 0.2684, 0.3354, 0.4344, 0.2073, 0.5369, 0.2236, 0.371, 0.2073, 0.5369, 0.1082, 0.4429, 0.2236, 0.371, 0.1191, 0.8576, 0.05771, 1.0, 0.0, 0.8441, 0.1191, 0.8576, 0.2039, 1.0, 0.05771, 1.0, 0.8003, 0.0, 0.7514, 0.1536, 0.6708, 0.08251, 0.8003, 0.0, 0.8813, 0.1465, 0.7514, 0.1536, 0.8003, 0.0, 0.9463, 0.00724, 0.8813, 0.1465, 0.9463, 0.00724, 1.0, 0.1659, 0.8813, 0.1465, 0.6708, 0.4344, 0.559, 0.371, 0.6616, 0.2684, 0.6708, 0.4344, 0.5427, 0.5369, 0.559, 0.371, 0.5427, 0.5369, 0.4436, 0.4429, 0.559, 0.371, 0.04775, 0.6807, 0.1191, 0.8576, 0.0, 0.8441, 0.04775, 0.6807, 0.1939, 0.6807, 0.1191, 0.8576, 0.1939, 0.6807, 0.2487, 0.8441, 0.1191, 0.8576, 0.5427, 0.5369, 0.4045, 0.5369, 0.4436, 0.4429, 0.325, 0.7138, 0.1939, 0.6807, 0.2537, 0.5369, 0.1939, 0.6807, 0.1273, 0.5432, 0.2537, 0.5369, 0.2487, 0.8441, 0.1939, 0.6807, 0.325, 0.7138, 0.1273, 0.5432, 0.1939, 0.6807, 0.04775, 0.6807, 0.2487, 0.8441, 0.325, 0.7138, 0.3311, 0.9111, 0.2487, 0.8441, 0.3311, 0.9111, 0.2039, 1.0, 0.2487, 0.8441, 0.2039, 1.0, 0.1191, 0.8576, 0.1273, 0.5432, 0.04775, 0.6807, 0.01712, 0.5369, 0.4436, 0.4429, 0.4045, 0.5369, 0.3354, 0.371, 0.6616, 0.2684, 0.559, 0.371, 0.559, 0.1659, 0.7514, 0.1536, 0.8813, 0.1465, 0.802, 0.3196, 0.1082, 0.4429, 9.416e-07, 0.371, 0.09549, 0.2684, 0.7973, 0.9972, 0.7142, 0.8637, 0.8603, 0.8565, 0.4436, 0.4429, 0.3354, 0.371, 0.4309, 0.2684, 0.6616, 0.2684, 0.559, 0.1659, 0.6708, 0.1025, 0.7514, 0.1536, 0.802, 0.3196, 0.6719, 0.28, 0.1082, 0.4429, 0.09549, 0.2684, 0.2236, 0.371, 0.9108, 0.6905, 0.781, 0.6834, 0.862, 0.5369, 0.6623, 0.8441, 0.6046, 1.0, 0.5432, 0.8576, 0.535, 0.5432, 0.6145, 0.6807, 0.4684, 0.6807, 0.1082, 0.094, 0.0691, 0.0, 0.2073, 1.384e-07, 0.3262, 0.2684, 0.2236, 0.1659, 0.3354, 0.1025, 0.3311, 0.9111, 0.3373, 0.7138, 0.4136, 0.8441, 0.3354, 0.1025, 0.2236, 0.1659, 0.2073, 1.384e-07, 0.2236, 0.1659, 0.1082, 0.094, 0.2073, 1.384e-07, 0.3373, 0.7138, 0.4684, 0.6807, 0.4136, 0.8441, 0.3373, 0.7138, 0.4086, 0.5369, 0.4684, 0.6807, 0.4086, 0.5369, 0.535, 0.5432, 0.4684, 0.6807, 0.4684, 0.6807, 0.5432, 0.8576, 0.4136, 0.8441, 0.4684, 0.6807, 0.6145, 0.6807, 0.5432, 0.8576, 0.6145, 0.6807, 0.6623, 0.8441, 0.5432, 0.8576, 0.5432, 0.8576, 0.4584, 1.0, 0.4136, 0.8441, 0.5432, 0.8576, 0.6046, 1.0, 0.4584, 1.0, 0.9915, 0.6194, 0.9108, 0.6905, 0.862, 0.5369, 0.4584, 1.0, 0.3311, 0.9111, 0.4136, 0.8441, 0.862, 0.5369, 0.781, 0.6834, 0.7159, 0.5441, 0.781, 0.6834, 0.6623, 0.7028, 0.7159, 0.5441, 0.2236, 0.371, 0.2236, 0.1659, 0.3262, 0.2684, 0.2236, 0.371, 0.09549, 0.2684, 0.2236, 0.1659, 0.09549, 0.2684, 0.1082, 0.094, 0.2236, 0.1659, 0.0, 0.1659, 0.0691, 0.0, 0.1082, 0.094, 0.6719, 0.28, 0.802, 0.3196, 0.7386, 0.4603, 0.802, 0.3196, 0.865, 0.4603, 0.7386, 0.4603, 0.6452, 0.5369, 0.6145, 0.6807, 0.535, 0.5432, 0.6708, 0.1025, 0.559, 0.1659, 0.5427, 0.0, 0.559, 0.1659, 0.4436, 0.094, 0.5427, 0.0, 0.4309, 0.2684, 0.3354, 0.1659, 0.4436, 0.094, 0.4309, 0.2684, 0.3354, 0.371, 0.3354, 0.1659, 0.9904, 0.8169, 0.9108, 0.6905, 0.9915, 0.6194, 0.8603, 0.8565, 0.781, 0.6834, 0.9108, 0.6905, 0.8603, 0.8565, 0.7142, 0.8637, 0.781, 0.6834, 0.7142, 0.8637, 0.6623, 0.7028, 0.781, 0.6834, 0.09549, 0.2684, 0.0, 0.1659, 0.1082, 0.094, 0.09549, 0.2684, 9.416e-07, 0.371, 0.0, 0.1659, 0.6708, 0.08251, 0.7514, 0.1536, 0.6719, 0.28, 0.802, 0.3196, 0.9481, 0.3268, 0.865, 0.4603, 0.802, 0.3196, 0.8813, 0.1465, 0.9481, 0.3268, 0.8813, 0.1465, 1.0, 0.1659, 0.9481, 0.3268, 0.559, 0.1659, 0.4309, 0.2684, 0.4436, 0.094, 0.559, 0.1659, 0.559, 0.371, 0.4309, 0.2684, 0.559, 0.371, 0.4436, 0.4429, 0.4309, 0.2684, 0.9904, 0.8169, 0.8603, 0.8565, 0.9108, 0.6905, 0.9904, 0.8169, 0.9237, 0.9972, 0.8603, 0.8565, 0.9237, 0.9972, 0.7973, 0.9972, 0.8603, 0.8565, 0.3354, 0.4344, 0.2236, 0.371, 0.3262, 0.2684, 0.3354, 0.4344, 0.2073, 0.5369, 0.2236, 0.371, 0.2073, 0.5369, 0.1082, 0.4429, 0.2236, 0.371, 0.1191, 0.8576, 0.05771, 1.0, 0.0, 0.8441, 0.1191, 0.8576, 0.2039, 1.0, 0.05771, 1.0, 0.8003, 0.0, 0.7514, 0.1536, 0.6708, 0.08251, 0.8003, 0.0, 0.8813, 0.1465, 0.7514, 0.1536, 0.8003, 0.0, 0.9463, 0.00724, 0.8813, 0.1465, 0.9463, 0.00724, 1.0, 0.1659, 0.8813, 0.1465, 0.6708, 0.4344, 0.559, 0.371, 0.6616, 0.2684, 0.6708, 0.4344, 0.5427, 0.5369, 0.559, 0.371, 0.5427, 0.5369, 0.4436, 0.4429, 0.559, 0.371, 0.04775, 0.6807, 0.1191, 0.8576, 0.0, 0.8441, 0.04775, 0.6807, 0.1939, 0.6807, 0.1191, 0.8576, 0.1939, 0.6807, 0.2487, 0.8441, 0.1191, 0.8576, 0.5427, 0.5369, 0.4045, 0.5369, 0.4436, 0.4429, 0.325, 0.7138, 0.1939, 0.6807, 0.2537, 0.5369, 0.1939, 0.6807, 0.1273, 0.5432, 0.2537, 0.5369, 0.2487, 0.8441, 0.1939, 0.6807, 0.325, 0.7138, 0.1273, 0.5432, 0.1939, 0.6807, 0.04775, 0.6807, 0.2487, 0.8441, 0.325, 0.7138, 0.3311, 0.9111, 0.2487, 0.8441, 0.3311, 0.9111, 0.2039, 1.0, 0.2487, 0.8441, 0.2039, 1.0, 0.1191, 0.8576, 0.1273, 0.5432, 0.04775, 0.6807, 0.01712, 0.5369, 0.4436, 0.4429, 0.4045, 0.5369, 0.3354, 0.371, 0.6616, 0.2684, 0.559, 0.371, 0.559, 0.1659, 0.7514, 0.1536, 0.8813, 0.1465, 0.802, 0.3196, 0.1082, 0.4429, 9.416e-07, 0.371, 0.09549, 0.2684, 0.7973, 0.9972, 0.7142, 0.8637, 0.8603, 0.8565, 0.4436, 0.4429, 0.3354, 0.371, 0.4309, 0.2684, 0.6616, 0.2684, 0.559, 0.1659, 0.6708, 0.1025, 0.7514, 0.1536, 0.802, 0.3196, 0.6719, 0.28, 0.1082, 0.4429, 0.09549, 0.2684, 0.2236, 0.371, 0.9108, 0.6905, 0.781, 0.6834, 0.862, 0.5369, 0.6623, 0.8441, 0.6046, 1.0, 0.5432, 0.8576, 0.535, 0.5432, 0.6145, 0.6807, 0.4684, 0.6807, 0.1082, 0.094, 0.0691, 0.0, 0.2073, 1.384e-07, 0.3262, 0.2684, 0.2236, 0.1659, 0.3354, 0.1025, 0.3311, 0.9111, 0.3373, 0.7138, 0.4136, 0.8441, 0.3354, 0.1025, 0.2236, 0.1659, 0.2073, 1.384e-07, 0.2236, 0.1659, 0.1082, 0.094, 0.2073, 1.384e-07, 0.3373, 0.7138, 0.4684, 0.6807, 0.4136, 0.8441, 0.3373, 0.7138, 0.4086, 0.5369, 0.4684, 0.6807, 0.4086, 0.5369, 0.535, 0.5432, 0.4684, 0.6807, 0.4684, 0.6807, 0.5432, 0.8576, 0.4136, 0.8441, 0.4684, 0.6807, 0.6145, 0.6807, 0.5432, 0.8576, 0.6145, 0.6807, 0.6623, 0.8441, 0.5432, 0.8576, 0.5432, 0.8576, 0.4584, 1.0, 0.4136, 0.8441, 0.5432, 0.8576, 0.6046, 1.0, 0.4584, 1.0, 0.9915, 0.6194, 0.9108, 0.6905, 0.862, 0.5369, 0.4584, 1.0, 0.3311, 0.9111, 0.4136, 0.8441, 0.862, 0.5369, 0.781, 0.6834, 0.7159, 0.5441, 0.781, 0.6834, 0.6623, 0.7028, 0.7159, 0.5441, 0.2236, 0.371, 0.2236, 0.1659, 0.3262, 0.2684, 0.2236, 0.371, 0.09549, 0.2684, 0.2236, 0.1659, 0.09549, 0.2684, 0.1082, 0.094, 0.2236, 0.1659, 0.0, 0.1659, 0.0691, 0.0, 0.1082, 0.094, 0.6719, 0.28, 0.802, 0.3196, 0.7386, 0.4603, 0.802, 0.3196, 0.865, 0.4603, 0.7386, 0.4603, 0.6452, 0.5369, 0.6145, 0.6807, 0.535, 0.5432, 0.6708, 0.1025, 0.559, 0.1659, 0.5427, 0.0, 0.559, 0.1659, 0.4436, 0.094, 0.5427, 0.0, 0.4309, 0.2684, 0.3354, 0.1659, 0.4436, 0.094, 0.4309, 0.2684, 0.3354, 0.371, 0.3354, 0.1659, 0.9904, 0.8169, 0.9108, 0.6905, 0.9915, 0.6194, 0.8603, 0.8565, 0.781, 0.6834, 0.9108, 0.6905, 0.8603, 0.8565, 0.7142, 0.8637, 0.781, 0.6834, 0.7142, 0.8637, 0.6623, 0.7028, 0.781, 0.6834, 0.09549, 0.2684, 0.0, 0.1659, 0.1082, 0.094, 0.09549, 0.2684, 9.416e-07, 0.371, 0.0, 0.1659, 0.6708, 0.08251, 0.7514, 0.1536, 0.6719, 0.28, 0.802, 0.3196, 0.9481, 0.3268, 0.865, 0.4603, 0.802, 0.3196, 0.8813, 0.1465, 0.9481, 0.3268, 0.8813, 0.1465, 1.0, 0.1659, 0.9481, 0.3268, 0.559, 0.1659, 0.4309, 0.2684, 0.4436, 0.094, 0.559, 0.1659, 0.559, 0.371, 0.4309, 0.2684, 0.559, 0.371, 0.4436, 0.4429, 0.4309, 0.2684, 0.9904, 0.8169, 0.8603, 0.8565, 0.9108, 0.6905, 0.9904, 0.8169, 0.9237, 0.9972, 0.8603, 0.8565, 0.9237, 0.9972, 0.7973, 0.9972, 0.8603, 0.8565, 0.3354, 0.4344, 0.2236, 0.371, 0.3262, 0.2684, 0.3354, 0.4344, 0.2073, 0.5369, 0.2236, 0.371, 0.2073, 0.5369, 0.1082, 0.4429, 0.2236, 0.371, 0.1191, 0.8576, 0.05771, 1.0, 0.0, 0.8441, 0.1191, 0.8576, 0.2039, 1.0, 0.05771, 1.0, 0.8003, 0.0, 0.7514, 0.1536, 0.6708, 0.08251, 0.8003, 0.0, 0.8813, 0.1465, 0.7514, 0.1536, 0.8003, 0.0, 0.9463, 0.00724, 0.8813, 0.1465, 0.9463, 0.00724, 1.0, 0.1659, 0.8813, 0.1465, 0.6708, 0.4344, 0.559, 0.371, 0.6616, 0.2684, 0.6708, 0.4344, 0.5427, 0.5369, 0.559, 0.371, 0.5427, 0.5369, 0.4436, 0.4429, 0.559, 0.371, 0.04775, 0.6807, 0.1191, 0.8576, 0.0, 0.8441, 0.04775, 0.6807, 0.1939, 0.6807, 0.1191, 0.8576, 0.1939, 0.6807, 0.2487, 0.8441, 0.1191, 0.8576, 0.5427, 0.5369, 0.4045, 0.5369, 0.4436, 0.4429, 0.325, 0.7138, 0.1939, 0.6807, 0.2537, 0.5369, 0.1939, 0.6807, 0.1273, 0.5432, 0.2537, 0.5369])
me_cylinder.materials.append(mat_tree_bark)
me_cylinder.materials.append(mat_leaves)
me_cylinder.use_remesh_preserve_volume = False
me_cylinder.use_remesh_preserve_attributes = False
me_cylinder.use_mirror_vertex_groups = False
me_cylinder.update()

# ---- objects
ob_cylinder = bpy.data.objects.new('Cylinder', me_cylinder)

# ---- transforms, parenting, visibility, modifiers, constraints
ob_cylinder.location = (0.0, 0.0, 0.0)
ob_cylinder.rotation_euler = (1.571, -0.0, 0.0)
ob_cylinder.lineart.crease_threshold = 0.0

# ---- collection membership
col_collection_1.objects.link(ob_cylinder)

# ---- scene / render settings (as saved in the file)
scene.frame_start = 1; scene.frame_end = 250; scene.frame_set(1)
scene.render.engine = 'BLENDER_EEVEE_NEXT'
scene.render.resolution_percentage = 50
scene.render.dither_intensity = 0.0
scene.cycles.use_denoising = False
scene.cycles.samples = 128
scene.cycles.sampling_pattern = 'TABULATED_SOBOL'
scene.cycles.use_adaptive_sampling = False
scene.cycles.use_light_tree = False
scene.cycles.blur_glossy = 0.0
scene.cycles.sample_clamp_indirect = 0.0
scene.view_settings.view_transform = 'Standard'
bpy.context.view_layer.update()

# ---- added for rendering (the .blend has no active camera and no usable light): camera, sun
cam_auto = bpy.data.cameras.new('AutoCamera')
cam_auto.lens = 50.0
cam_auto.sensor_width = 36.0
cam_auto.clip_end = 1000.0
ob_auto_camera = bpy.data.objects.new('AutoCamera', cam_auto)
scene.collection.objects.link(ob_auto_camera)
ob_auto_camera.location = (25.5454, -30.6804, 25.2537)
ob_auto_camera.rotation_euler = (1.09748, -7.21219e-08, 0.694738)
scene.camera = ob_auto_camera
light_auto_sun = bpy.data.lights.new('AutoSun', 'SUN')
light_auto_sun.energy = 3.0
light_auto_sun.angle = 0.0523599
ob_auto_sun = bpy.data.objects.new('AutoSun', light_auto_sun)
scene.collection.objects.link(ob_auto_sun)
ob_auto_sun.rotation_euler = (0.872665, 0.174533, 0.523599)
bpy.context.view_layer.update()
